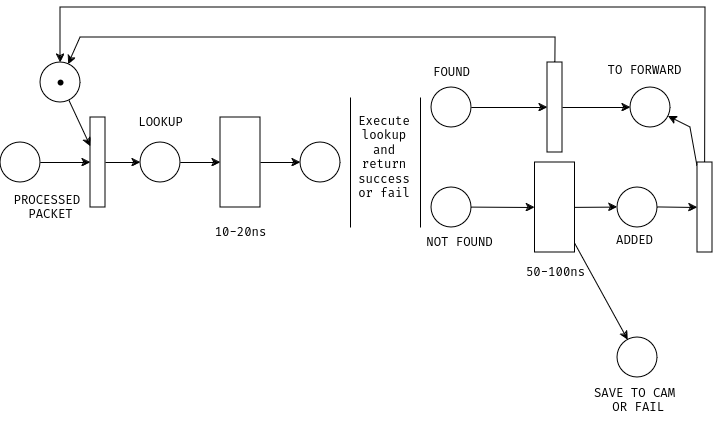

The diagram above was exported from draw.io. Its source (the exported page's mxGraphModel, read from the mxfile embedded in the PNG):
<mxGraphModel dx="1150" dy="591" grid="1" gridSize="10" guides="1" tooltips="1" connect="1" arrows="0" fold="1" page="1" pageScale="1" pageWidth="827" pageHeight="1169" math="0" shadow="0">
  <root>
    <mxCell id="0" />
    <mxCell id="1" parent="0" />
    <mxCell id="0sNgB5W1Smp9vC3g5agu-63" value="" style="rounded=0;whiteSpace=wrap;html=1;" vertex="1" parent="1">
      <mxGeometry x="220" y="200" width="40" height="90" as="geometry" />
    </mxCell>
    <mxCell id="0sNgB5W1Smp9vC3g5agu-70" value="" style="ellipse;whiteSpace=wrap;html=1;aspect=fixed;" vertex="1" parent="1">
      <mxGeometry y="225" width="40" height="40" as="geometry" />
    </mxCell>
    <mxCell id="0sNgB5W1Smp9vC3g5agu-71" value="" style="rounded=0;whiteSpace=wrap;html=1;" vertex="1" parent="1">
      <mxGeometry x="90" y="200" width="15" height="90" as="geometry" />
    </mxCell>
    <mxCell id="0sNgB5W1Smp9vC3g5agu-72" value="" style="ellipse;whiteSpace=wrap;html=1;aspect=fixed;" vertex="1" parent="1">
      <mxGeometry x="140" y="225" width="40" height="40" as="geometry" />
    </mxCell>
    <mxCell id="0sNgB5W1Smp9vC3g5agu-73" value="" style="ellipse;whiteSpace=wrap;html=1;aspect=fixed;" vertex="1" parent="1">
      <mxGeometry x="300" y="225" width="40" height="40" as="geometry" />
    </mxCell>
    <mxCell id="0sNgB5W1Smp9vC3g5agu-75" value="" style="endArrow=classic;html=1;rounded=0;" edge="1" parent="1" source="0sNgB5W1Smp9vC3g5agu-70" target="0sNgB5W1Smp9vC3g5agu-71">
      <mxGeometry width="50" height="50" relative="1" as="geometry">
        <mxPoint x="260" y="99.71000000000001" as="sourcePoint" />
        <mxPoint x="320" y="99.71000000000001" as="targetPoint" />
      </mxGeometry>
    </mxCell>
    <mxCell id="0sNgB5W1Smp9vC3g5agu-76" value="" style="endArrow=classic;html=1;rounded=0;" edge="1" parent="1" source="0sNgB5W1Smp9vC3g5agu-71" target="0sNgB5W1Smp9vC3g5agu-72">
      <mxGeometry width="50" height="50" relative="1" as="geometry">
        <mxPoint x="50" y="255" as="sourcePoint" />
        <mxPoint x="100" y="255" as="targetPoint" />
      </mxGeometry>
    </mxCell>
    <mxCell id="0sNgB5W1Smp9vC3g5agu-77" value="" style="endArrow=classic;html=1;rounded=0;" edge="1" parent="1" source="0sNgB5W1Smp9vC3g5agu-72" target="0sNgB5W1Smp9vC3g5agu-63">
      <mxGeometry width="50" height="50" relative="1" as="geometry">
        <mxPoint x="190" y="315" as="sourcePoint" />
        <mxPoint x="150" y="255" as="targetPoint" />
      </mxGeometry>
    </mxCell>
    <mxCell id="0sNgB5W1Smp9vC3g5agu-78" value="" style="endArrow=classic;html=1;rounded=0;" edge="1" parent="1" source="0sNgB5W1Smp9vC3g5agu-63" target="0sNgB5W1Smp9vC3g5agu-73">
      <mxGeometry width="50" height="50" relative="1" as="geometry">
        <mxPoint x="125" y="265" as="sourcePoint" />
        <mxPoint x="160" y="265" as="targetPoint" />
      </mxGeometry>
    </mxCell>
    <mxCell id="0sNgB5W1Smp9vC3g5agu-81" value="" style="group" vertex="1" connectable="0" parent="1">
      <mxGeometry x="40" y="145" width="40" height="40" as="geometry" />
    </mxCell>
    <mxCell id="0sNgB5W1Smp9vC3g5agu-82" value="" style="ellipse;whiteSpace=wrap;html=1;aspect=fixed;" vertex="1" parent="0sNgB5W1Smp9vC3g5agu-81">
      <mxGeometry width="40" height="40" as="geometry" />
    </mxCell>
    <mxCell id="0sNgB5W1Smp9vC3g5agu-83" value="" style="shape=waypoint;sketch=0;fillStyle=solid;size=6;pointerEvents=1;points=[];fillColor=none;resizable=0;rotatable=0;perimeter=centerPerimeter;snapToPoint=1;" vertex="1" parent="0sNgB5W1Smp9vC3g5agu-81">
      <mxGeometry x="10" y="10" width="20" height="20" as="geometry" />
    </mxCell>
    <mxCell id="0sNgB5W1Smp9vC3g5agu-84" value="" style="ellipse;whiteSpace=wrap;html=1;aspect=fixed;" vertex="1" parent="1">
      <mxGeometry x="431" y="170" width="40" height="40" as="geometry" />
    </mxCell>
    <mxCell id="0sNgB5W1Smp9vC3g5agu-85" value="" style="ellipse;whiteSpace=wrap;html=1;aspect=fixed;" vertex="1" parent="1">
      <mxGeometry x="431" y="270" width="40" height="40" as="geometry" />
    </mxCell>
    <mxCell id="0sNgB5W1Smp9vC3g5agu-86" value="" style="rounded=0;whiteSpace=wrap;html=1;" vertex="1" parent="1">
      <mxGeometry x="547" y="145" width="15" height="90" as="geometry" />
    </mxCell>
    <mxCell id="0sNgB5W1Smp9vC3g5agu-88" value="" style="rounded=0;whiteSpace=wrap;html=1;" vertex="1" parent="1">
      <mxGeometry x="534.5" y="245" width="40" height="90" as="geometry" />
    </mxCell>
    <mxCell id="0sNgB5W1Smp9vC3g5agu-89" value="" style="ellipse;whiteSpace=wrap;html=1;aspect=fixed;" vertex="1" parent="1">
      <mxGeometry x="617" y="270" width="40" height="40" as="geometry" />
    </mxCell>
    <mxCell id="0sNgB5W1Smp9vC3g5agu-90" value="" style="rounded=0;whiteSpace=wrap;html=1;" vertex="1" parent="1">
      <mxGeometry x="697" y="245" width="15" height="90" as="geometry" />
    </mxCell>
    <mxCell id="0sNgB5W1Smp9vC3g5agu-91" value="" style="ellipse;whiteSpace=wrap;html=1;aspect=fixed;" vertex="1" parent="1">
      <mxGeometry x="630" y="170" width="40" height="40" as="geometry" />
    </mxCell>
    <mxCell id="0sNgB5W1Smp9vC3g5agu-92" value="" style="ellipse;whiteSpace=wrap;html=1;aspect=fixed;" vertex="1" parent="1">
      <mxGeometry x="617" y="420" width="40" height="40" as="geometry" />
    </mxCell>
    <mxCell id="0sNgB5W1Smp9vC3g5agu-93" value="" style="endArrow=classic;html=1;rounded=0;" edge="1" parent="1" source="0sNgB5W1Smp9vC3g5agu-84" target="0sNgB5W1Smp9vC3g5agu-86">
      <mxGeometry width="50" height="50" relative="1" as="geometry">
        <mxPoint x="474.5" y="194.17000000000002" as="sourcePoint" />
        <mxPoint x="534.5" y="194.17000000000002" as="targetPoint" />
      </mxGeometry>
    </mxCell>
    <mxCell id="0sNgB5W1Smp9vC3g5agu-94" value="" style="endArrow=classic;html=1;rounded=0;" edge="1" parent="1" source="0sNgB5W1Smp9vC3g5agu-85" target="0sNgB5W1Smp9vC3g5agu-88">
      <mxGeometry width="50" height="50" relative="1" as="geometry">
        <mxPoint x="327" y="104.71000000000001" as="sourcePoint" />
        <mxPoint x="387" y="104.71000000000001" as="targetPoint" />
      </mxGeometry>
    </mxCell>
    <mxCell id="0sNgB5W1Smp9vC3g5agu-95" value="" style="endArrow=classic;html=1;rounded=0;" edge="1" parent="1" source="0sNgB5W1Smp9vC3g5agu-86" target="0sNgB5W1Smp9vC3g5agu-91">
      <mxGeometry width="50" height="50" relative="1" as="geometry">
        <mxPoint x="337" y="114.71000000000001" as="sourcePoint" />
        <mxPoint x="397" y="114.71000000000001" as="targetPoint" />
      </mxGeometry>
    </mxCell>
    <mxCell id="0sNgB5W1Smp9vC3g5agu-96" value="" style="endArrow=classic;html=1;rounded=0;" edge="1" parent="1" source="0sNgB5W1Smp9vC3g5agu-88" target="0sNgB5W1Smp9vC3g5agu-89">
      <mxGeometry width="50" height="50" relative="1" as="geometry">
        <mxPoint x="347" y="124.71000000000001" as="sourcePoint" />
        <mxPoint x="407" y="124.71000000000001" as="targetPoint" />
      </mxGeometry>
    </mxCell>
    <mxCell id="0sNgB5W1Smp9vC3g5agu-97" value="" style="endArrow=classic;html=1;rounded=0;" edge="1" parent="1" source="0sNgB5W1Smp9vC3g5agu-89" target="0sNgB5W1Smp9vC3g5agu-90">
      <mxGeometry width="50" height="50" relative="1" as="geometry">
        <mxPoint x="357" y="134.71" as="sourcePoint" />
        <mxPoint x="417" y="134.71" as="targetPoint" />
      </mxGeometry>
    </mxCell>
    <mxCell id="0sNgB5W1Smp9vC3g5agu-98" value="" style="endArrow=classic;html=1;rounded=0;" edge="1" parent="1" source="0sNgB5W1Smp9vC3g5agu-90" target="0sNgB5W1Smp9vC3g5agu-91">
      <mxGeometry width="50" height="50" relative="1" as="geometry">
        <mxPoint x="367" y="144.71" as="sourcePoint" />
        <mxPoint x="427" y="144.71" as="targetPoint" />
        <Array as="points">
          <mxPoint x="690" y="210" />
        </Array>
      </mxGeometry>
    </mxCell>
    <mxCell id="0sNgB5W1Smp9vC3g5agu-99" value="" style="endArrow=classic;html=1;rounded=0;" edge="1" parent="1" source="0sNgB5W1Smp9vC3g5agu-88" target="0sNgB5W1Smp9vC3g5agu-92">
      <mxGeometry width="50" height="50" relative="1" as="geometry">
        <mxPoint x="377" y="154.71" as="sourcePoint" />
        <mxPoint x="437" y="154.71" as="targetPoint" />
      </mxGeometry>
    </mxCell>
    <mxCell id="0sNgB5W1Smp9vC3g5agu-100" value="" style="endArrow=classic;html=1;rounded=0;" edge="1" parent="1" source="0sNgB5W1Smp9vC3g5agu-82" target="0sNgB5W1Smp9vC3g5agu-71">
      <mxGeometry width="50" height="50" relative="1" as="geometry">
        <mxPoint x="75" y="190.29" as="sourcePoint" />
        <mxPoint x="405" y="175" as="targetPoint" />
      </mxGeometry>
    </mxCell>
    <mxCell id="0sNgB5W1Smp9vC3g5agu-101" value="" style="endArrow=none;html=1;rounded=0;" edge="1" parent="1">
      <mxGeometry width="50" height="50" relative="1" as="geometry">
        <mxPoint x="350" y="310" as="sourcePoint" />
        <mxPoint x="350" y="180" as="targetPoint" />
      </mxGeometry>
    </mxCell>
    <mxCell id="0sNgB5W1Smp9vC3g5agu-102" value="" style="endArrow=none;html=1;rounded=0;" edge="1" parent="1">
      <mxGeometry width="50" height="50" relative="1" as="geometry">
        <mxPoint x="420" y="310" as="sourcePoint" />
        <mxPoint x="420" y="180" as="targetPoint" />
      </mxGeometry>
    </mxCell>
    <mxCell id="0sNgB5W1Smp9vC3g5agu-103" value="&lt;div&gt;Execute lookup&lt;/div&gt;&lt;div&gt;and return success or fail &lt;br&gt;&lt;/div&gt;" style="text;html=1;align=center;verticalAlign=middle;whiteSpace=wrap;rounded=0;" vertex="1" parent="1">
      <mxGeometry x="354" y="225" width="60" height="30" as="geometry" />
    </mxCell>
    <mxCell id="0sNgB5W1Smp9vC3g5agu-104" value="&lt;div&gt;PROCESSED&amp;nbsp;&lt;/div&gt;&lt;div&gt;PACKET&lt;/div&gt;" style="text;html=1;align=center;verticalAlign=middle;resizable=0;points=[];autosize=1;strokeColor=none;fillColor=none;" vertex="1" parent="1">
      <mxGeometry y="270" width="100" height="40" as="geometry" />
    </mxCell>
    <mxCell id="0sNgB5W1Smp9vC3g5agu-105" value="LOOKUP" style="text;html=1;align=center;verticalAlign=middle;resizable=0;points=[];autosize=1;strokeColor=none;fillColor=none;" vertex="1" parent="1">
      <mxGeometry x="125" y="190" width="70" height="30" as="geometry" />
    </mxCell>
    <mxCell id="0sNgB5W1Smp9vC3g5agu-106" value="" style="endArrow=classic;html=1;rounded=0;" edge="1" parent="1" source="0sNgB5W1Smp9vC3g5agu-86" target="0sNgB5W1Smp9vC3g5agu-82">
      <mxGeometry width="50" height="50" relative="1" as="geometry">
        <mxPoint x="562" y="113.02325581395348" as="sourcePoint" />
        <mxPoint x="94.93452323839188" y="93.3829708543326" as="targetPoint" />
        <Array as="points">
          <mxPoint x="555" y="120" />
          <mxPoint x="80" y="120" />
        </Array>
      </mxGeometry>
    </mxCell>
    <mxCell id="0sNgB5W1Smp9vC3g5agu-107" value="&lt;div&gt;10-20ns&lt;/div&gt;" style="text;html=1;align=center;verticalAlign=middle;resizable=0;points=[];autosize=1;strokeColor=none;fillColor=none;" vertex="1" parent="1">
      <mxGeometry x="200" y="300" width="80" height="30" as="geometry" />
    </mxCell>
    <mxCell id="0sNgB5W1Smp9vC3g5agu-108" value="50-100ns" style="text;html=1;align=center;verticalAlign=middle;resizable=0;points=[];autosize=1;strokeColor=none;fillColor=none;" vertex="1" parent="1">
      <mxGeometry x="514.5" y="340" width="80" height="30" as="geometry" />
    </mxCell>
    <mxCell id="0sNgB5W1Smp9vC3g5agu-109" value="&lt;div&gt;FOUND&lt;/div&gt;" style="text;html=1;align=center;verticalAlign=middle;resizable=0;points=[];autosize=1;strokeColor=none;fillColor=none;" vertex="1" parent="1">
      <mxGeometry x="421" y="140" width="60" height="30" as="geometry" />
    </mxCell>
    <mxCell id="0sNgB5W1Smp9vC3g5agu-110" value="NOT FOUND" style="text;html=1;align=center;verticalAlign=middle;resizable=0;points=[];autosize=1;strokeColor=none;fillColor=none;" vertex="1" parent="1">
      <mxGeometry x="414" y="310" width="90" height="30" as="geometry" />
    </mxCell>
    <mxCell id="0sNgB5W1Smp9vC3g5agu-111" value="ADDED" style="text;html=1;align=center;verticalAlign=middle;resizable=0;points=[];autosize=1;strokeColor=none;fillColor=none;" vertex="1" parent="1">
      <mxGeometry x="604" y="308" width="60" height="30" as="geometry" />
    </mxCell>
    <mxCell id="0sNgB5W1Smp9vC3g5agu-113" value="TO FORWARD" style="text;html=1;align=center;verticalAlign=middle;resizable=0;points=[];autosize=1;strokeColor=none;fillColor=none;" vertex="1" parent="1">
      <mxGeometry x="594" y="138" width="100" height="30" as="geometry" />
    </mxCell>
    <mxCell id="0sNgB5W1Smp9vC3g5agu-114" value="&lt;div&gt;SAVE TO CAM&lt;/div&gt;&lt;div&gt;&amp;nbsp;OR FAIL&lt;/div&gt;" style="text;html=1;align=center;verticalAlign=middle;resizable=0;points=[];autosize=1;strokeColor=none;fillColor=none;" vertex="1" parent="1">
      <mxGeometry x="584" y="463" width="100" height="40" as="geometry" />
    </mxCell>
    <mxCell id="0sNgB5W1Smp9vC3g5agu-115" value="" style="endArrow=classic;html=1;rounded=0;" edge="1" parent="1" source="0sNgB5W1Smp9vC3g5agu-90" target="0sNgB5W1Smp9vC3g5agu-82">
      <mxGeometry width="50" height="50" relative="1" as="geometry">
        <mxPoint x="715" y="255" as="sourcePoint" />
        <mxPoint x="20" y="140" as="targetPoint" />
        <Array as="points">
          <mxPoint x="705" y="90" />
          <mxPoint x="60" y="90" />
        </Array>
      </mxGeometry>
    </mxCell>
  </root>
</mxGraphModel>